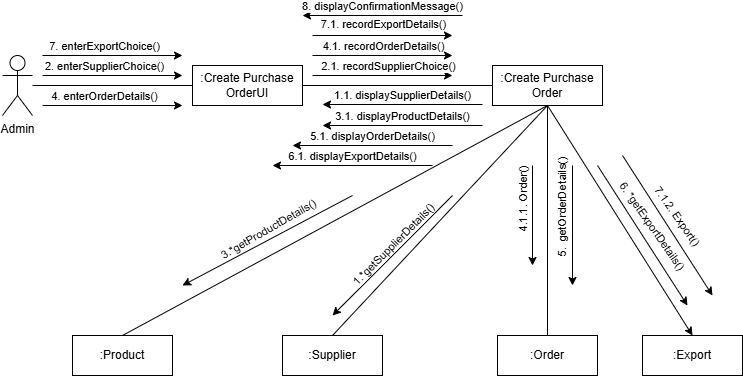

The diagram above was exported from draw.io. Its source (the exported page's mxGraphModel, read from the mxfile embedded in the PNG):
<mxGraphModel dx="985" dy="588" grid="1" gridSize="10" guides="1" tooltips="1" connect="1" arrows="1" fold="1" page="1" pageScale="1" pageWidth="850" pageHeight="1100" math="0" shadow="0">
  <root>
    <mxCell id="0" />
    <mxCell id="1" parent="0" />
    <mxCell id="XcH2AZDNAZcqEI7ze8qD-9" style="edgeStyle=orthogonalEdgeStyle;rounded=0;orthogonalLoop=1;jettySize=auto;html=1;entryX=0;entryY=0.5;entryDx=0;entryDy=0;endArrow=none;startFill=0;" parent="1" source="XcH2AZDNAZcqEI7ze8qD-1" target="XcH2AZDNAZcqEI7ze8qD-2" edge="1">
      <mxGeometry relative="1" as="geometry" />
    </mxCell>
    <mxCell id="XcH2AZDNAZcqEI7ze8qD-15" style="edgeStyle=orthogonalEdgeStyle;rounded=0;orthogonalLoop=1;jettySize=auto;html=1;exitX=1;exitY=0.3333333333333333;exitDx=0;exitDy=0;exitPerimeter=0;" parent="1" edge="1">
      <mxGeometry relative="1" as="geometry">
        <mxPoint x="400" y="80" as="targetPoint" />
        <mxPoint x="260" y="80" as="sourcePoint" />
      </mxGeometry>
    </mxCell>
    <mxCell id="XcH2AZDNAZcqEI7ze8qD-16" value="2. enterSupplierChoice()" style="edgeLabel;html=1;align=center;verticalAlign=middle;resizable=0;points=[];" parent="XcH2AZDNAZcqEI7ze8qD-15" vertex="1" connectable="0">
      <mxGeometry x="-0.1317" y="1" relative="1" as="geometry">
        <mxPoint y="-9" as="offset" />
      </mxGeometry>
    </mxCell>
    <mxCell id="XcH2AZDNAZcqEI7ze8qD-1" value="Admin" style="shape=umlActor;verticalLabelPosition=bottom;verticalAlign=top;html=1;outlineConnect=0;" parent="1" vertex="1">
      <mxGeometry x="220" y="60" width="30" height="60" as="geometry" />
    </mxCell>
    <mxCell id="XcH2AZDNAZcqEI7ze8qD-11" style="edgeStyle=orthogonalEdgeStyle;rounded=0;orthogonalLoop=1;jettySize=auto;html=1;exitX=1;exitY=0.5;exitDx=0;exitDy=0;entryX=0;entryY=0.5;entryDx=0;entryDy=0;endArrow=none;startFill=0;" parent="1" source="XcH2AZDNAZcqEI7ze8qD-2" target="XcH2AZDNAZcqEI7ze8qD-7" edge="1">
      <mxGeometry relative="1" as="geometry" />
    </mxCell>
    <mxCell id="XcH2AZDNAZcqEI7ze8qD-2" value=":Create Purchase OrderUI" style="rounded=0;whiteSpace=wrap;html=1;" parent="1" vertex="1">
      <mxGeometry x="410" y="70" width="110" height="40" as="geometry" />
    </mxCell>
    <mxCell id="XcH2AZDNAZcqEI7ze8qD-4" value=":Order" style="rounded=0;whiteSpace=wrap;html=1;" parent="1" vertex="1">
      <mxGeometry x="715" y="340" width="100" height="40" as="geometry" />
    </mxCell>
    <mxCell id="XcH2AZDNAZcqEI7ze8qD-5" value=":Supplier" style="rounded=0;whiteSpace=wrap;html=1;" parent="1" vertex="1">
      <mxGeometry x="500" y="340" width="100" height="40" as="geometry" />
    </mxCell>
    <mxCell id="XcH2AZDNAZcqEI7ze8qD-6" value=":Product" style="rounded=0;whiteSpace=wrap;html=1;" parent="1" vertex="1">
      <mxGeometry x="290" y="340" width="100" height="40" as="geometry" />
    </mxCell>
    <mxCell id="XcH2AZDNAZcqEI7ze8qD-12" style="edgeStyle=orthogonalEdgeStyle;rounded=0;orthogonalLoop=1;jettySize=auto;html=1;exitX=0.5;exitY=1;exitDx=0;exitDy=0;endArrow=none;startFill=0;" parent="1" source="XcH2AZDNAZcqEI7ze8qD-7" target="XcH2AZDNAZcqEI7ze8qD-4" edge="1">
      <mxGeometry relative="1" as="geometry" />
    </mxCell>
    <mxCell id="XcH2AZDNAZcqEI7ze8qD-13" style="rounded=0;orthogonalLoop=1;jettySize=auto;html=1;exitX=0.5;exitY=1;exitDx=0;exitDy=0;entryX=0.5;entryY=0;entryDx=0;entryDy=0;endArrow=none;startFill=0;" parent="1" source="XcH2AZDNAZcqEI7ze8qD-7" target="XcH2AZDNAZcqEI7ze8qD-5" edge="1">
      <mxGeometry relative="1" as="geometry" />
    </mxCell>
    <mxCell id="XcH2AZDNAZcqEI7ze8qD-14" style="rounded=0;orthogonalLoop=1;jettySize=auto;html=1;exitX=0.5;exitY=1;exitDx=0;exitDy=0;entryX=0.5;entryY=0;entryDx=0;entryDy=0;endArrow=none;startFill=0;" parent="1" source="XcH2AZDNAZcqEI7ze8qD-7" target="XcH2AZDNAZcqEI7ze8qD-6" edge="1">
      <mxGeometry relative="1" as="geometry" />
    </mxCell>
    <mxCell id="XcH2AZDNAZcqEI7ze8qD-53" style="rounded=0;orthogonalLoop=1;jettySize=auto;html=1;exitX=0.5;exitY=1;exitDx=0;exitDy=0;entryX=0.5;entryY=0;entryDx=0;entryDy=0;" parent="1" source="XcH2AZDNAZcqEI7ze8qD-7" target="XcH2AZDNAZcqEI7ze8qD-52" edge="1">
      <mxGeometry relative="1" as="geometry" />
    </mxCell>
    <mxCell id="XcH2AZDNAZcqEI7ze8qD-7" value=":Create Purchase Order" style="rounded=0;whiteSpace=wrap;html=1;" parent="1" vertex="1">
      <mxGeometry x="710" y="70" width="110" height="40" as="geometry" />
    </mxCell>
    <mxCell id="XcH2AZDNAZcqEI7ze8qD-20" style="edgeStyle=orthogonalEdgeStyle;rounded=0;orthogonalLoop=1;jettySize=auto;html=1;exitX=1;exitY=0.3333333333333333;exitDx=0;exitDy=0;exitPerimeter=0;" parent="1" edge="1">
      <mxGeometry relative="1" as="geometry">
        <mxPoint x="670" y="80" as="targetPoint" />
        <mxPoint x="530" y="80" as="sourcePoint" />
      </mxGeometry>
    </mxCell>
    <mxCell id="XcH2AZDNAZcqEI7ze8qD-21" value="2.1. recordSupplierChoice()" style="edgeLabel;html=1;align=center;verticalAlign=middle;resizable=0;points=[];" parent="XcH2AZDNAZcqEI7ze8qD-20" vertex="1" connectable="0">
      <mxGeometry x="-0.1317" y="1" relative="1" as="geometry">
        <mxPoint x="14" y="-9" as="offset" />
      </mxGeometry>
    </mxCell>
    <mxCell id="XcH2AZDNAZcqEI7ze8qD-24" value="" style="endArrow=classic;html=1;rounded=0;" parent="1" edge="1">
      <mxGeometry width="50" height="50" relative="1" as="geometry">
        <mxPoint x="670" y="200" as="sourcePoint" />
        <mxPoint x="550" y="320" as="targetPoint" />
      </mxGeometry>
    </mxCell>
    <mxCell id="XcH2AZDNAZcqEI7ze8qD-29" value="1.*getSupplierDetails()" style="edgeLabel;html=1;align=center;verticalAlign=middle;resizable=0;points=[];rotation=-45;" parent="XcH2AZDNAZcqEI7ze8qD-24" vertex="1" connectable="0">
      <mxGeometry x="0.0179" y="-1" relative="1" as="geometry">
        <mxPoint x="2" y="-11" as="offset" />
      </mxGeometry>
    </mxCell>
    <mxCell id="XcH2AZDNAZcqEI7ze8qD-30" value="" style="endArrow=classic;html=1;rounded=0;" parent="1" edge="1">
      <mxGeometry width="50" height="50" relative="1" as="geometry">
        <mxPoint x="700" y="109" as="sourcePoint" />
        <mxPoint x="540" y="109" as="targetPoint" />
      </mxGeometry>
    </mxCell>
    <mxCell id="XcH2AZDNAZcqEI7ze8qD-31" value="1.1. displaySupplierDetails()" style="edgeLabel;html=1;align=center;verticalAlign=middle;resizable=0;points=[];rotation=0;" parent="XcH2AZDNAZcqEI7ze8qD-30" vertex="1" connectable="0">
      <mxGeometry x="0.0179" y="-1" relative="1" as="geometry">
        <mxPoint x="1" y="-9" as="offset" />
      </mxGeometry>
    </mxCell>
    <mxCell id="XcH2AZDNAZcqEI7ze8qD-36" value="" style="endArrow=classic;html=1;rounded=0;" parent="1" edge="1">
      <mxGeometry width="50" height="50" relative="1" as="geometry">
        <mxPoint x="570" y="200" as="sourcePoint" />
        <mxPoint x="400" y="290" as="targetPoint" />
      </mxGeometry>
    </mxCell>
    <mxCell id="XcH2AZDNAZcqEI7ze8qD-37" value="3.*getProductDetails()" style="edgeLabel;html=1;align=center;verticalAlign=middle;resizable=0;points=[];rotation=-30;" parent="XcH2AZDNAZcqEI7ze8qD-36" vertex="1" connectable="0">
      <mxGeometry x="0.0179" y="-1" relative="1" as="geometry">
        <mxPoint x="2" y="-11" as="offset" />
      </mxGeometry>
    </mxCell>
    <mxCell id="XcH2AZDNAZcqEI7ze8qD-38" value="" style="endArrow=classic;html=1;rounded=0;" parent="1" edge="1">
      <mxGeometry width="50" height="50" relative="1" as="geometry">
        <mxPoint x="700" y="130" as="sourcePoint" />
        <mxPoint x="540" y="130" as="targetPoint" />
      </mxGeometry>
    </mxCell>
    <mxCell id="XcH2AZDNAZcqEI7ze8qD-39" value="3.1. displayProductDetails()" style="edgeLabel;html=1;align=center;verticalAlign=middle;resizable=0;points=[];rotation=0;" parent="XcH2AZDNAZcqEI7ze8qD-38" vertex="1" connectable="0">
      <mxGeometry x="0.0179" y="-1" relative="1" as="geometry">
        <mxPoint x="1" y="-9" as="offset" />
      </mxGeometry>
    </mxCell>
    <mxCell id="XcH2AZDNAZcqEI7ze8qD-40" style="edgeStyle=orthogonalEdgeStyle;rounded=0;orthogonalLoop=1;jettySize=auto;html=1;exitX=1;exitY=0.3333333333333333;exitDx=0;exitDy=0;exitPerimeter=0;" parent="1" edge="1">
      <mxGeometry relative="1" as="geometry">
        <mxPoint x="400" y="110" as="targetPoint" />
        <mxPoint x="260" y="110" as="sourcePoint" />
      </mxGeometry>
    </mxCell>
    <mxCell id="XcH2AZDNAZcqEI7ze8qD-41" value="4. enterOrderDetails()" style="edgeLabel;html=1;align=center;verticalAlign=middle;resizable=0;points=[];" parent="XcH2AZDNAZcqEI7ze8qD-40" vertex="1" connectable="0">
      <mxGeometry x="-0.1317" y="1" relative="1" as="geometry">
        <mxPoint y="-9" as="offset" />
      </mxGeometry>
    </mxCell>
    <mxCell id="XcH2AZDNAZcqEI7ze8qD-42" style="edgeStyle=orthogonalEdgeStyle;rounded=0;orthogonalLoop=1;jettySize=auto;html=1;exitX=1;exitY=0.3333333333333333;exitDx=0;exitDy=0;exitPerimeter=0;" parent="1" edge="1">
      <mxGeometry relative="1" as="geometry">
        <mxPoint x="670" y="60" as="targetPoint" />
        <mxPoint x="530" y="60" as="sourcePoint" />
      </mxGeometry>
    </mxCell>
    <mxCell id="XcH2AZDNAZcqEI7ze8qD-43" value="4.1. recordOrderDetails()" style="edgeLabel;html=1;align=center;verticalAlign=middle;resizable=0;points=[];" parent="XcH2AZDNAZcqEI7ze8qD-42" vertex="1" connectable="0">
      <mxGeometry x="-0.1317" y="1" relative="1" as="geometry">
        <mxPoint x="9" y="-9" as="offset" />
      </mxGeometry>
    </mxCell>
    <mxCell id="XcH2AZDNAZcqEI7ze8qD-44" style="edgeStyle=orthogonalEdgeStyle;rounded=0;orthogonalLoop=1;jettySize=auto;html=1;" parent="1" edge="1">
      <mxGeometry relative="1" as="geometry">
        <mxPoint x="750" y="270" as="targetPoint" />
        <mxPoint x="750" y="170" as="sourcePoint" />
      </mxGeometry>
    </mxCell>
    <mxCell id="XcH2AZDNAZcqEI7ze8qD-45" value="4.1.1. Order()" style="edgeLabel;html=1;align=center;verticalAlign=middle;resizable=0;points=[];rotation=-90;" parent="XcH2AZDNAZcqEI7ze8qD-44" vertex="1" connectable="0">
      <mxGeometry x="-0.1317" y="1" relative="1" as="geometry">
        <mxPoint x="-11" y="-9" as="offset" />
      </mxGeometry>
    </mxCell>
    <mxCell id="XcH2AZDNAZcqEI7ze8qD-46" style="edgeStyle=orthogonalEdgeStyle;rounded=0;orthogonalLoop=1;jettySize=auto;html=1;" parent="1" edge="1">
      <mxGeometry relative="1" as="geometry">
        <mxPoint x="790" y="290" as="targetPoint" />
        <mxPoint x="790" y="170" as="sourcePoint" />
      </mxGeometry>
    </mxCell>
    <mxCell id="XcH2AZDNAZcqEI7ze8qD-47" value="5.&amp;nbsp; getOrderDetails()" style="edgeLabel;html=1;align=center;verticalAlign=middle;resizable=0;points=[];rotation=-90;" parent="XcH2AZDNAZcqEI7ze8qD-46" vertex="1" connectable="0">
      <mxGeometry x="-0.1317" y="1" relative="1" as="geometry">
        <mxPoint x="-11" y="-9" as="offset" />
      </mxGeometry>
    </mxCell>
    <mxCell id="XcH2AZDNAZcqEI7ze8qD-48" value="" style="endArrow=classic;html=1;rounded=0;" parent="1" edge="1">
      <mxGeometry width="50" height="50" relative="1" as="geometry">
        <mxPoint x="670" y="150" as="sourcePoint" />
        <mxPoint x="510" y="150" as="targetPoint" />
      </mxGeometry>
    </mxCell>
    <mxCell id="XcH2AZDNAZcqEI7ze8qD-49" value="5.1. displayOrderDetails()" style="edgeLabel;html=1;align=center;verticalAlign=middle;resizable=0;points=[];rotation=0;" parent="XcH2AZDNAZcqEI7ze8qD-48" vertex="1" connectable="0">
      <mxGeometry x="0.0179" y="-1" relative="1" as="geometry">
        <mxPoint x="1" y="-9" as="offset" />
      </mxGeometry>
    </mxCell>
    <mxCell id="XcH2AZDNAZcqEI7ze8qD-52" value=":Export" style="rounded=0;whiteSpace=wrap;html=1;" parent="1" vertex="1">
      <mxGeometry x="860" y="340" width="100" height="40" as="geometry" />
    </mxCell>
    <mxCell id="XcH2AZDNAZcqEI7ze8qD-56" value="" style="endArrow=classic;html=1;rounded=0;" parent="1" edge="1">
      <mxGeometry width="50" height="50" relative="1" as="geometry">
        <mxPoint x="815" y="170" as="sourcePoint" />
        <mxPoint x="905" y="310" as="targetPoint" />
      </mxGeometry>
    </mxCell>
    <mxCell id="XcH2AZDNAZcqEI7ze8qD-57" value="6. *getExportDetails()" style="edgeLabel;html=1;align=center;verticalAlign=middle;resizable=0;points=[];rotation=55;" parent="XcH2AZDNAZcqEI7ze8qD-56" vertex="1" connectable="0">
      <mxGeometry x="0.213" y="2" relative="1" as="geometry">
        <mxPoint x="-1" y="-24" as="offset" />
      </mxGeometry>
    </mxCell>
    <mxCell id="XcH2AZDNAZcqEI7ze8qD-58" style="edgeStyle=orthogonalEdgeStyle;rounded=0;orthogonalLoop=1;jettySize=auto;html=1;exitX=1;exitY=0.3333333333333333;exitDx=0;exitDy=0;exitPerimeter=0;" parent="1" edge="1">
      <mxGeometry relative="1" as="geometry">
        <mxPoint x="670" y="40" as="targetPoint" />
        <mxPoint x="530" y="40" as="sourcePoint" />
      </mxGeometry>
    </mxCell>
    <mxCell id="XcH2AZDNAZcqEI7ze8qD-59" value="7.1. recordExportDetails()" style="edgeLabel;html=1;align=center;verticalAlign=middle;resizable=0;points=[];" parent="XcH2AZDNAZcqEI7ze8qD-58" vertex="1" connectable="0">
      <mxGeometry x="-0.1317" y="1" relative="1" as="geometry">
        <mxPoint x="9" y="-11" as="offset" />
      </mxGeometry>
    </mxCell>
    <mxCell id="XcH2AZDNAZcqEI7ze8qD-60" style="edgeStyle=orthogonalEdgeStyle;rounded=0;orthogonalLoop=1;jettySize=auto;html=1;exitX=1;exitY=0.3333333333333333;exitDx=0;exitDy=0;exitPerimeter=0;" parent="1" edge="1">
      <mxGeometry relative="1" as="geometry">
        <mxPoint x="400" y="60" as="targetPoint" />
        <mxPoint x="260" y="60" as="sourcePoint" />
      </mxGeometry>
    </mxCell>
    <mxCell id="XcH2AZDNAZcqEI7ze8qD-61" value="7. enterExportChoice()" style="edgeLabel;html=1;align=center;verticalAlign=middle;resizable=0;points=[];" parent="XcH2AZDNAZcqEI7ze8qD-60" vertex="1" connectable="0">
      <mxGeometry x="-0.1317" y="1" relative="1" as="geometry">
        <mxPoint y="-9" as="offset" />
      </mxGeometry>
    </mxCell>
    <mxCell id="XcH2AZDNAZcqEI7ze8qD-64" value="" style="endArrow=classic;html=1;rounded=0;" parent="1" edge="1">
      <mxGeometry width="50" height="50" relative="1" as="geometry">
        <mxPoint x="650" y="170" as="sourcePoint" />
        <mxPoint x="490" y="170" as="targetPoint" />
      </mxGeometry>
    </mxCell>
    <mxCell id="XcH2AZDNAZcqEI7ze8qD-65" value="6.1. displayExportDetails()" style="edgeLabel;html=1;align=center;verticalAlign=middle;resizable=0;points=[];rotation=0;" parent="XcH2AZDNAZcqEI7ze8qD-64" vertex="1" connectable="0">
      <mxGeometry x="0.0179" y="-1" relative="1" as="geometry">
        <mxPoint x="1" y="-9" as="offset" />
      </mxGeometry>
    </mxCell>
    <mxCell id="GoN6iIdZHSbzW2dT2sC_-1" value="" style="endArrow=classic;html=1;rounded=0;" edge="1" parent="1">
      <mxGeometry width="50" height="50" relative="1" as="geometry">
        <mxPoint x="840" y="160" as="sourcePoint" />
        <mxPoint x="930" y="300" as="targetPoint" />
      </mxGeometry>
    </mxCell>
    <mxCell id="GoN6iIdZHSbzW2dT2sC_-2" value="7.1.2. Export()" style="edgeLabel;html=1;align=center;verticalAlign=middle;resizable=0;points=[];rotation=55;" vertex="1" connectable="0" parent="GoN6iIdZHSbzW2dT2sC_-1">
      <mxGeometry x="0.213" y="2" relative="1" as="geometry">
        <mxPoint x="-1" y="-24" as="offset" />
      </mxGeometry>
    </mxCell>
    <mxCell id="GoN6iIdZHSbzW2dT2sC_-3" value="" style="endArrow=classic;html=1;rounded=0;" edge="1" parent="1">
      <mxGeometry width="50" height="50" relative="1" as="geometry">
        <mxPoint x="680" y="20" as="sourcePoint" />
        <mxPoint x="520" y="20" as="targetPoint" />
      </mxGeometry>
    </mxCell>
    <mxCell id="GoN6iIdZHSbzW2dT2sC_-4" value="8. displayConfirmationMessage()" style="edgeLabel;html=1;align=center;verticalAlign=middle;resizable=0;points=[];rotation=0;" vertex="1" connectable="0" parent="GoN6iIdZHSbzW2dT2sC_-3">
      <mxGeometry x="0.0179" y="-1" relative="1" as="geometry">
        <mxPoint x="1" y="-9" as="offset" />
      </mxGeometry>
    </mxCell>
  </root>
</mxGraphModel>